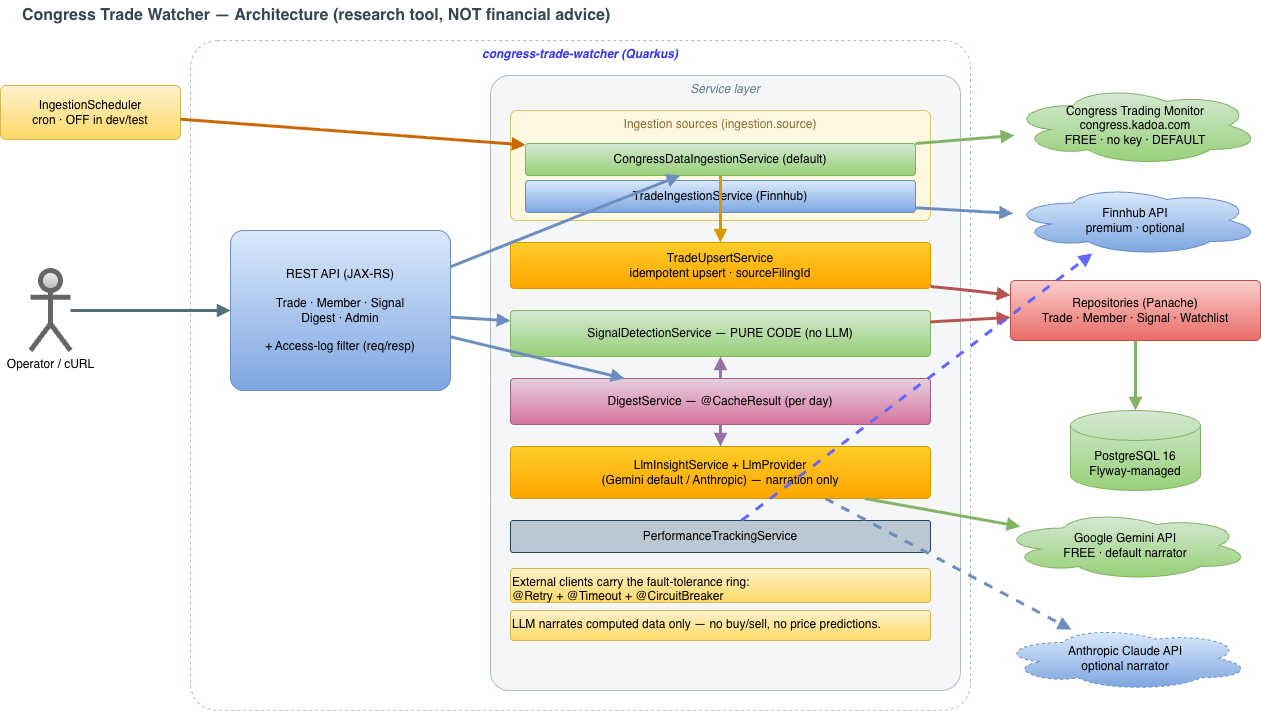

The diagram above was exported from draw.io. Its source (the exported page's mxGraphModel, read from the mxfile embedded in the PNG):
<mxGraphModel dx="1379" dy="850" grid="1" gridSize="10" guides="1" tooltips="1" connect="1" arrows="1" fold="1" page="1" pageScale="1" pageWidth="1340" pageHeight="760" math="0" shadow="0">
  <root>
    <mxCell id="0" />
    <mxCell id="1" parent="0" />
    <mxCell id="title" parent="1" style="text;html=1;fontSize=16;fontStyle=1;align=left;verticalAlign=middle;fontColor=#37474F;" value="Congress Trade Watcher — Architecture  (research tool, NOT financial advice)" vertex="1">
      <mxGeometry height="30" width="1000" x="40" y="20" as="geometry" />
    </mxCell>
    <mxCell id="appbox" parent="1" style="rounded=1;whiteSpace=wrap;html=1;verticalAlign=top;fillColor=none;strokeColor=#B0BEC5;dashed=1;fontColor=#607D8B;fontStyle=2;arcSize=4;" value="&lt;b&gt;&lt;font style=&quot;color: rgb(51, 51, 255);&quot;&gt;congress-trade-watcher (Quarkus)&lt;/font&gt;&lt;/b&gt;" vertex="1">
      <mxGeometry height="670" width="780" x="210" y="60" as="geometry" />
    </mxCell>
    <mxCell id="svcbox" parent="1" style="rounded=1;whiteSpace=wrap;html=1;verticalAlign=top;fillColor=#F4F6F8;strokeColor=#B0BEC5;fontColor=#607D8B;fontStyle=2;arcSize=4;" value="Service layer" vertex="1">
      <mxGeometry height="615" width="470" x="510" y="95" as="geometry" />
    </mxCell>
    <mxCell id="ingbox" parent="1" style="rounded=1;whiteSpace=wrap;html=1;verticalAlign=top;fillColor=#FFF8E1;strokeColor=#E0C46C;fontColor=#8D6E2F;arcSize=6;" value="Ingestion sources  (ingestion.source)" vertex="1">
      <mxGeometry height="110" width="420" x="530" y="130" as="geometry" />
    </mxCell>
    <mxCell id="user" parent="1" style="shape=umlActor;html=1;verticalLabelPosition=bottom;verticalAlign=top;strokeColor=#666666;fillColor=#f5f5f5;gradientColor=#b3b3b3;strokeWidth=5;" value="Operator / cURL" vertex="1">
      <mxGeometry height="80" width="40" x="50" y="290" as="geometry" />
    </mxCell>
    <mxCell id="scheduler" parent="1" style="rounded=1;whiteSpace=wrap;html=1;fillColor=#fff2cc;strokeColor=#d6b656;arcSize=10;gradientColor=#ffd966;" value="IngestionScheduler&#10;cron · OFF in dev/test" vertex="1">
      <mxGeometry height="54" width="180" x="20" y="105" as="geometry" />
    </mxCell>
    <mxCell id="api" parent="1" style="rounded=1;whiteSpace=wrap;html=1;fillColor=#dae8fc;strokeColor=#6c8ebf;arcSize=8;gradientColor=#7ea6e0;" value="REST API (JAX-RS)&#10;&#10;Trade · Member · Signal&#10;Digest · Admin&#10;&#10;+ Access-log filter (req/resp)" vertex="1">
      <mxGeometry height="160" width="220" x="250" y="250" as="geometry" />
    </mxCell>
    <mxCell id="cong" parent="1" style="rounded=1;whiteSpace=wrap;html=1;fillColor=#d5e8d4;strokeColor=#82b366;arcSize=10;gradientColor=#97d077;" value="CongressDataIngestionService  (default)" vertex="1">
      <mxGeometry height="32" width="390" x="545" y="163" as="geometry" />
    </mxCell>
    <mxCell id="finn" parent="1" style="rounded=1;whiteSpace=wrap;html=1;fillColor=#dae8fc;strokeColor=#6c8ebf;arcSize=10;gradientColor=#7ea6e0;" value="TradeIngestionService  (Finnhub)" vertex="1">
      <mxGeometry height="32" width="390" x="545" y="200" as="geometry" />
    </mxCell>
    <mxCell id="upsert" parent="1" style="rounded=1;whiteSpace=wrap;html=1;fillColor=#ffcd28;strokeColor=#d79b00;arcSize=8;gradientColor=#ffa500;" value="TradeUpsertService&#10;idempotent upsert · sourceFilingId" vertex="1">
      <mxGeometry height="46" width="420" x="530" y="262" as="geometry" />
    </mxCell>
    <mxCell id="detect" parent="1" style="rounded=1;whiteSpace=wrap;html=1;fillColor=#d5e8d4;strokeColor=#82b366;arcSize=8;gradientColor=#97d077;" value="SignalDetectionService — PURE CODE (no LLM)" vertex="1">
      <mxGeometry height="46" width="420" x="530" y="330" as="geometry" />
    </mxCell>
    <mxCell id="digest" parent="1" style="rounded=1;whiteSpace=wrap;html=1;fillColor=#e6d0de;strokeColor=#996185;arcSize=8;gradientColor=#d5739d;" value="DigestService — @CacheResult (per day)" vertex="1">
      <mxGeometry height="46" width="420" x="530" y="398" as="geometry" />
    </mxCell>
    <mxCell id="llm" parent="1" style="rounded=1;whiteSpace=wrap;html=1;fillColor=#ffcd28;strokeColor=#d79b00;arcSize=8;gradientColor=#ffa500;" value="LlmInsightService + LlmProvider&#10;(Gemini default / Anthropic) — narration only" vertex="1">
      <mxGeometry height="52" width="420" x="530" y="466" as="geometry" />
    </mxCell>
    <mxCell id="perf" parent="1" style="rounded=1;whiteSpace=wrap;html=1;fillColor=#bac8d3;strokeColor=#23445d;arcSize=8;" value="PerformanceTrackingService" vertex="1">
      <mxGeometry height="32" width="420" x="530" y="540" as="geometry" />
    </mxCell>
    <mxCell id="congress" parent="1" style="ellipse;shape=cloud;whiteSpace=wrap;html=1;fillColor=#d5e8d4;strokeColor=#82b366;gradientColor=#97d077;" value="Congress Trading Monitor&#10;congress.kadoa.com&#10;FREE · no key · DEFAULT" vertex="1">
      <mxGeometry height="80" width="250" x="1030" y="105" as="geometry" />
    </mxCell>
    <mxCell id="finnhub" parent="1" style="ellipse;shape=cloud;whiteSpace=wrap;html=1;fillColor=#dae8fc;strokeColor=#6c8ebf;gradientColor=#7ea6e0;" value="Finnhub API&#10;premium · optional" vertex="1">
      <mxGeometry height="70" width="250" x="1030" y="205" as="geometry" />
    </mxCell>
    <mxCell id="gemini" parent="1" style="ellipse;shape=cloud;whiteSpace=wrap;html=1;fillColor=#d5e8d4;strokeColor=#82b366;gradientColor=#97d077;" value="Google Gemini API&#10;FREE · default narrator" vertex="1">
      <mxGeometry height="70" width="250" x="1020" y="530" as="geometry" />
    </mxCell>
    <mxCell id="anthropic" parent="1" style="ellipse;shape=cloud;whiteSpace=wrap;html=1;fillColor=#dae8fc;strokeColor=#6c8ebf;dashed=1;gradientColor=#7ea6e0;" value="Anthropic Claude API&#10;optional narrator" vertex="1">
      <mxGeometry height="64" width="250" x="1020" y="646" as="geometry" />
    </mxCell>
    <mxCell id="repos" parent="1" style="rounded=1;whiteSpace=wrap;html=1;fillColor=#f8cecc;strokeColor=#b85450;arcSize=8;gradientColor=#ea6b66;" value="Repositories (Panache)&#10;Trade · Member · Signal · Watchlist" vertex="1">
      <mxGeometry height="60" width="250" x="1030" y="300" as="geometry" />
    </mxCell>
    <mxCell id="pg" parent="1" style="shape=cylinder3;whiteSpace=wrap;html=1;boundedLbl=1;backgroundOutline=1;fillColor=#d5e8d4;strokeColor=#82b366;gradientColor=#97d077;" value="PostgreSQL 16&#10;Flyway-managed" vertex="1">
      <mxGeometry height="80" width="130" x="1090" y="430" as="geometry" />
    </mxCell>
    <mxCell id="ftnote" parent="1" style="text;html=1;align=left;fillColor=#fff2cc;strokeColor=#d6b656;rounded=1;arcSize=10;gradientColor=#ffd966;" value="External clients carry the fault-tolerance ring:&amp;nbsp;&lt;div&gt;@Retry + @Timeout + @CircuitBreaker&lt;/div&gt;" vertex="1">
      <mxGeometry height="34" width="420" x="530" y="588" as="geometry" />
    </mxCell>
    <mxCell id="llmnote" parent="1" style="text;html=1;align=left;fillColor=#fff2cc;strokeColor=#d6b656;rounded=1;arcSize=10;gradientColor=#ffd966;" value="LLM narrates computed data only — no buy/sell, no price predictions." vertex="1">
      <mxGeometry height="30" width="420" x="530" y="630" as="geometry" />
    </mxCell>
    <mxCell id="e1" edge="1" parent="1" source="user" style="endArrow=block;html=1;strokeColor=#546E7A;rounded=1;strokeWidth=3;" target="api">
      <mxGeometry relative="1" as="geometry" />
    </mxCell>
    <mxCell id="e2" edge="1" parent="1" source="scheduler" style="endArrow=block;html=1;strokeColor=#CC6600;rounded=1;strokeWidth=3;" target="cong">
      <mxGeometry relative="1" as="geometry" />
    </mxCell>
    <mxCell id="e3" edge="1" parent="1" source="api" style="endArrow=block;html=1;strokeColor=#6C8EBF;rounded=1;strokeWidth=3;" target="cong">
      <mxGeometry relative="1" as="geometry" />
    </mxCell>
    <mxCell id="e4" edge="1" parent="1" source="api" style="endArrow=block;html=1;strokeColor=#6C8EBF;rounded=1;strokeWidth=3;" target="detect">
      <mxGeometry relative="1" as="geometry" />
    </mxCell>
    <mxCell id="e5" edge="1" parent="1" source="api" style="endArrow=block;html=1;strokeColor=#6C8EBF;rounded=1;strokeWidth=3;" target="digest">
      <mxGeometry relative="1" as="geometry" />
    </mxCell>
    <mxCell id="e6" edge="1" parent="1" source="cong" style="endArrow=block;html=1;strokeColor=#82B366;rounded=1;strokeWidth=3;" target="congress">
      <mxGeometry relative="1" as="geometry" />
    </mxCell>
    <mxCell id="e7" edge="1" parent="1" source="finn" style="endArrow=block;html=1;strokeColor=#6C8EBF;rounded=1;strokeWidth=3;" target="finnhub">
      <mxGeometry relative="1" as="geometry" />
    </mxCell>
    <mxCell id="e8" edge="1" parent="1" source="cong" style="endArrow=block;html=1;strokeColor=#D79B00;rounded=1;strokeWidth=3;" target="upsert">
      <mxGeometry relative="1" as="geometry" />
    </mxCell>
    <mxCell id="e9" edge="1" parent="1" source="finn" style="endArrow=block;html=1;strokeColor=#D79B00;rounded=1;" target="upsert">
      <mxGeometry relative="1" as="geometry" />
    </mxCell>
    <mxCell id="e10" edge="1" parent="1" source="upsert" style="endArrow=block;html=1;strokeColor=#B85450;rounded=1;strokeWidth=3;" target="repos">
      <mxGeometry relative="1" as="geometry">
        <Array as="points">
          <mxPoint x="990" y="310" />
        </Array>
      </mxGeometry>
    </mxCell>
    <mxCell id="e11" edge="1" parent="1" source="digest" style="endArrow=block;html=1;strokeColor=#9673A6;rounded=1;strokeWidth=3;" target="detect">
      <mxGeometry relative="1" as="geometry" />
    </mxCell>
    <mxCell id="e12" edge="1" parent="1" source="digest" style="endArrow=block;html=1;strokeColor=#9673A6;rounded=1;strokeWidth=3;" target="llm">
      <mxGeometry relative="1" as="geometry" />
    </mxCell>
    <mxCell id="e13" edge="1" parent="1" source="llm" style="endArrow=block;html=1;strokeColor=#82B366;rounded=1;strokeWidth=3;" target="gemini">
      <mxGeometry relative="1" as="geometry" />
    </mxCell>
    <mxCell id="e14" edge="1" parent="1" source="llm" style="endArrow=block;html=1;strokeColor=#6C8EBF;rounded=1;dashed=1;strokeWidth=3;exitX=0.75;exitY=1;exitDx=0;exitDy=0;" target="anthropic">
      <mxGeometry relative="1" as="geometry" />
    </mxCell>
    <mxCell id="e15" edge="1" parent="1" source="detect" style="endArrow=block;html=1;strokeColor=#B85450;rounded=1;strokeWidth=3;" target="repos">
      <mxGeometry relative="1" as="geometry" />
    </mxCell>
    <mxCell id="e16" edge="1" parent="1" source="repos" style="endArrow=block;html=1;strokeColor=#82B366;rounded=1;strokeWidth=3;" target="pg">
      <mxGeometry relative="1" as="geometry" />
    </mxCell>
    <mxCell id="e17" edge="1" parent="1" source="perf" style="endArrow=block;html=1;strokeColor=#6666FF;rounded=1;dashed=1;strokeWidth=3;" target="finnhub">
      <mxGeometry relative="1" as="geometry" />
    </mxCell>
  </root>
</mxGraphModel>